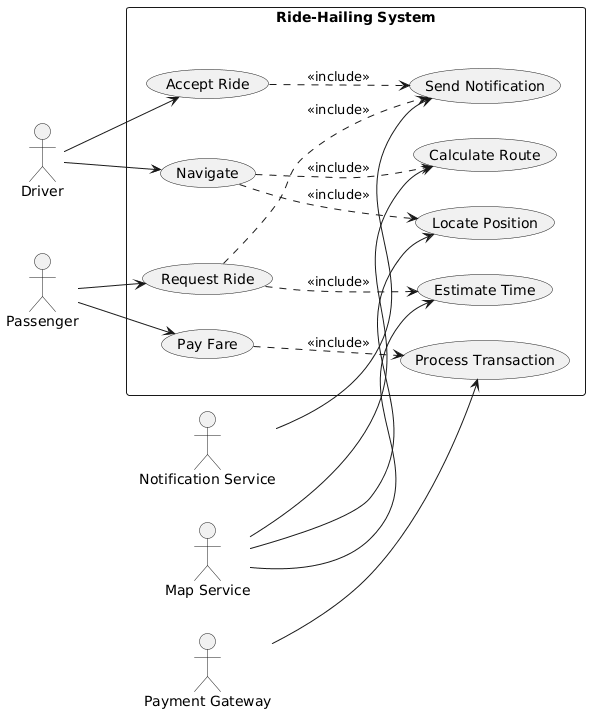

The diagram above was rendered by PlantUML. Its source (embedded in the PNG):
@startuml
left to right direction
skinparam packageStyle rectangle

actor "Driver" as Driver
actor "Passenger" as Passenger
actor "Map Service" as MapService
actor "Payment Gateway" as PaymentGateway
actor "Notification Service" as NotificationService

rectangle "Ride-Hailing System" {
  usecase "Accept Ride" as UC1
  usecase "Navigate" as UC2
  usecase "Request Ride" as UC3
  usecase "Pay Fare" as UC4
  usecase "Locate Position" as UC5
  usecase "Calculate Route" as UC6
  usecase "Estimate Time" as UC7
  usecase "Process Transaction" as UC8
  usecase "Send Notification" as UC9
}

Driver --> UC1
Driver --> UC2
Passenger --> UC3
Passenger --> UC4

UC2 ..> UC5 : <<include>>
UC2 ..> UC6 : <<include>>
UC3 ..> UC7 : <<include>>
UC4 ..> UC8 : <<include>>
UC1 ..> UC9 : <<include>>
UC3 ..> UC9 : <<include>>

MapService --> UC5
MapService --> UC6
MapService --> UC7
PaymentGateway --> UC8
NotificationService --> UC9
@enduml